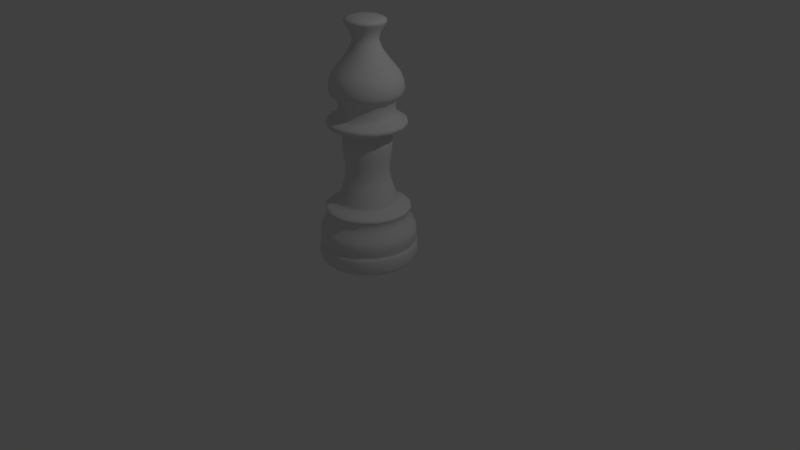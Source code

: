 # Source: goniecczarny.blend  (saved by Blender 2.79.0; exported with 4.5.12 LTS)
import bpy
from mathutils import Matrix  # noqa: F401  (used for matrix-valued properties, if any)

bpy.ops.wm.read_factory_settings(use_empty=True)
scene = bpy.context.scene
scene.name = 'Scene'

# ---- collections
col_collection_1 = bpy.data.collections.new('Collection 1'); scene.collection.children.link(col_collection_1)

# ---- world
world_world = bpy.data.worlds.new('World'); scene.world = world_world
world_world.color = (0.05088, 0.05088, 0.05088)
world_world.use_sun_shadow = False
world_world.sun_shadow_jitter_overblur = 0.0
world_world.cycles.sampling_method = 'MANUAL'

# ---- cameras
cam_camera = bpy.data.cameras.new('Camera')
cam_camera.clip_end = 100.0
cam_camera.lens = 35.0
cam_camera.sensor_width = 32.0
cam_camera.sensor_height = 18.0
cam_camera.ortho_scale = 7.314
cam_camera.dof.focus_distance = 0.0
cam_camera.dof.aperture_fstop = 128.0

# ---- lights
light_lamp = bpy.data.lights.new('Lamp', 'POINT')
light_lamp.transmission_factor = 0.0
light_lamp.cutoff_distance = 30.0
light_lamp.energy = 100.0
light_lamp.shadow_buffer_clip_start = 1.001
light_lamp.shadow_soft_size = 0.1
light_lamp.shadow_maximum_resolution = 0.006
light_lamp.use_absolute_resolution = True

# ---- curves / text
cu_beziercurve = bpy.data.curves.new('BezierCurve', 'CURVE')
cu_beziercurve.dimensions = '3D'
_sp = cu_beziercurve.splines.new('BEZIER'); _sp.bezier_points.add(0)
_sp.bezier_points.foreach_set('co', [-1.0, 0.0, 3.16])
_sp.bezier_points.foreach_set('handle_left', [-1.5, -0.5, 3.16])
_sp.bezier_points.foreach_set('handle_right', [-0.5, 0.5, 3.16])
for _p, _l, _r in zip(_sp.bezier_points, ['ALIGNED'], ['ALIGNED']): _p.handle_left_type = _l; _p.handle_right_type = _r
_sp.order_u = 0
_sp.order_v = 0
_sp = cu_beziercurve.splines.new('BEZIER'); _sp.bezier_points.add(15)
_sp.bezier_points.foreach_set('co', [0.001484, -0.002008, 3.078, 0.2049, 0.1448, 2.991, 0.08003, 0.1448, 2.773, 0.387, 0.1448, 2.398, 0.3766, 0.1448, 2.127, 0.3714, 0.1448, 1.872, 0.4703, 0.1448, 1.779, 0.2465, 0.1448, 1.664, 0.2413, 0.1448, 1.092, 0.3402, 0.1448, 0.8056, 0.5171, 0.1448, 0.686, 0.5848, 0.1448, 0.431, 0.5848, 0.1448, 0.2385, 0.5707, 0.1448, 0.009632, 0.387, 0.1448, -0.0008972, -0.02924, 0.1448, -0.01651])
_sp.bezier_points.foreach_set('handle_left', [-0.0795, -0.002008, 3.078, 0.2523, 0.1448, 3.057, 0.04536, 0.1448, 2.837, 0.2926, 0.1448, 2.529, 0.46, 0.1448, 2.162, 0.2929, 0.1448, 1.905, 0.4944, 0.1448, 1.837, 0.2406, 0.1448, 1.678, 0.1975, 0.1448, 1.278, 0.3303, 0.1448, 0.8475, 0.5494, 0.1448, 0.7381, 0.547, 0.1448, 0.5221, 0.5709, 0.1448, 0.2442, 0.6125, 0.1448, 0.01949, 0.3132, 0.1448, 0.01073, -0.008513, 0.1448, -0.03724])
_sp.bezier_points.foreach_set('handle_right', [0.08247, -0.002008, 3.078, 0.162, 0.1448, 2.931, 0.1562, 0.1448, 2.63, 0.4398, 0.1448, 2.325, 0.2981, 0.1448, 2.095, 0.4296, 0.1448, 1.848, 0.4583, 0.1448, 1.75, 0.3196, 0.1448, 1.488, 0.2512, 0.1448, 1.05, 0.3543, 0.1448, 0.746, 0.4653, 0.1448, 0.6021, 0.6195, 0.1448, 0.3472, 0.6294, 0.1448, 0.22, 0.4979, 0.1448, -0.007545, 0.4014, 0.1448, -0.003155, -0.04997, 0.1448, 0.004223])
for _p, _l, _r in zip(_sp.bezier_points, ['ALIGNED', 'ALIGNED', 'ALIGNED', 'ALIGNED', 'ALIGNED', 'ALIGNED', 'ALIGNED', 'ALIGNED', 'ALIGNED', 'ALIGNED', 'ALIGNED', 'ALIGNED', 'ALIGNED', 'ALIGNED', 'ALIGNED', 'ALIGNED'], ['ALIGNED', 'ALIGNED', 'ALIGNED', 'ALIGNED', 'ALIGNED', 'ALIGNED', 'ALIGNED', 'ALIGNED', 'ALIGNED', 'ALIGNED', 'ALIGNED', 'ALIGNED', 'ALIGNED', 'ALIGNED', 'ALIGNED', 'ALIGNED']): _p.handle_left_type = _l; _p.handle_right_type = _r
_sp.order_u = 0
_sp.order_v = 0
cu_beziercurve.use_path = True
cu_beziercurve.use_path_clamp = True
cu_beziercurve.bevel_resolution = 0
cu_beziercurve.fill_mode = 'HALF'

# ---- objects
ob_beziercurve = bpy.data.objects.new('BezierCurve', cu_beziercurve)
ob_lamp = bpy.data.objects.new('Lamp', light_lamp)
ob_camera = bpy.data.objects.new('Camera', cam_camera)

# ---- transforms, parenting, visibility, modifiers, constraints
ob_beziercurve.location = (0.0, 0.0, 0.0)
ob_beziercurve.lineart.crease_threshold = 0.0
_m = ob_beziercurve.modifiers.new('Screw', 'SCREW')
_m.steps = 50
ob_lamp.location = (4.076, 1.005, 5.904)
ob_lamp.rotation_euler = (0.6503, 0.05522, 1.866)
ob_lamp.lock_rotations_4d = False
ob_lamp.empty_display_type = 'ARROWS'
ob_lamp.color = (0.0, 0.0, 0.0, 0.0)
ob_lamp.lineart.crease_threshold = 0.0
ob_camera.location = (7.481, -6.508, 5.344)
ob_camera.rotation_euler = (1.109, 0.0, 0.8149)
ob_camera.lock_rotations_4d = False
ob_camera.empty_display_type = 'ARROWS'
ob_camera.color = (0.0, 0.0, 0.0, 0.0)
ob_camera.display_type = 'WIRE'
ob_camera.lineart.crease_threshold = 0.0

# ---- collection membership
col_collection_1.objects.link(ob_beziercurve)
col_collection_1.objects.link(ob_lamp)
col_collection_1.objects.link(ob_camera)

# ---- scene / render settings (as saved in the file)
scene.camera = ob_camera
scene.frame_start = 1; scene.frame_end = 250; scene.frame_set(1)
scene.render.engine = 'BLENDER_EEVEE_NEXT'
scene.render.resolution_percentage = 50
scene.render.dither_intensity = 0.0
scene.cycles.use_denoising = False
scene.cycles.samples = 128
scene.cycles.sampling_pattern = 'TABULATED_SOBOL'
scene.cycles.use_adaptive_sampling = False
scene.cycles.use_light_tree = False
scene.cycles.blur_glossy = 0.0
scene.cycles.sample_clamp_indirect = 0.0
scene.view_settings.view_transform = 'Standard'
bpy.context.view_layer.update()
